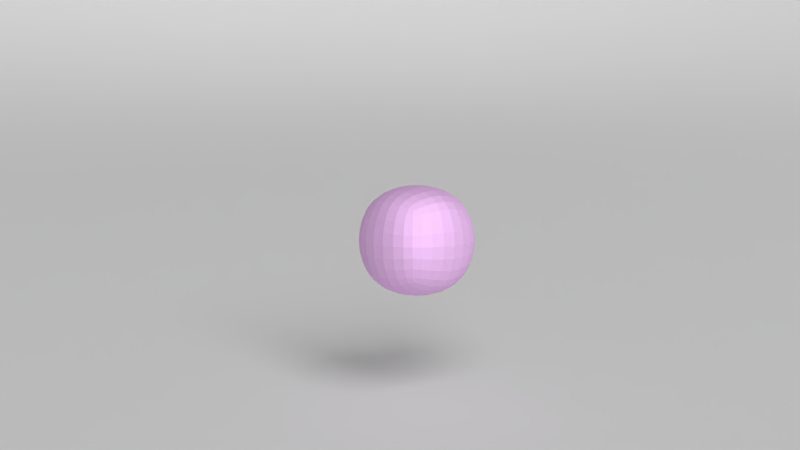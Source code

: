 # Source: rock_image.blend  (saved by Blender 2.79.0; exported with 4.5.12 LTS)
import bpy
from mathutils import Matrix  # noqa: F401  (used for matrix-valued properties, if any)

bpy.ops.wm.read_factory_settings(use_empty=True)
scene = bpy.context.scene
scene.name = 'Scene'

# ---- collections
col_collection_1 = bpy.data.collections.new('Collection 1'); scene.collection.children.link(col_collection_1)
col_collection_6 = bpy.data.collections.new('Collection 6'); scene.collection.children.link(col_collection_6)

# ---- images (referenced by path relative to the original .blend; pixels are not part of the script)
import os
ASSET_DIR = os.environ.get("B2B_ASSET_DIR", "")  # directory of the original .blend (textures are referenced by path, not embedded)
HERE = os.path.dirname(os.path.abspath(__file__))  # packed textures are extracted next to this script under _unpacked/

def load_image(name, relpath, width, height, colorspace="sRGB"):
    """Load a texture the original file referenced (path relative to the .blend, or extracted next to this script)."""
    p = next((c for c in (os.path.join(HERE, relpath), os.path.join(ASSET_DIR, relpath)) if relpath and os.path.exists(c)), "")
    if p:
        img = bpy.data.images.load(p, check_existing=True)
        img.name = name
    else:  # same state as the original file: an image datablock whose file is absent (Cycles renders it pink)
        img = bpy.data.images.new(name, width, height)
        img.source = "FILE"
        img.filepath = "//" + (relpath or name)
    img.colorspace_settings.name = colorspace
    return img
img_rockcolor_tileable_low_png = load_image('rockcolor_tileable_low.png', 'rockcolor_tileable_low.png', 1024, 1024, 'sRGB')

# ---- materials (node trees are filled in below, after node groups)
mat_rock_image_low = bpy.data.materials.new('rock_image_low')
mat_rock_image_low.alpha_threshold = 0.0
mat_rock_image_low.roughness = 0.5
mat_plane = bpy.data.materials.new('Plane')
mat_plane.alpha_threshold = 0.0
mat_plane.roughness = 0.5
mat_plane.line_color = (0.0, 0.0, 0.0, 1.0)
mat_emitter = bpy.data.materials.new('Emitter')
mat_emitter.alpha_threshold = 0.0
mat_emitter.roughness = 0.5
mat_emitter.line_color = (0.0, 0.0, 0.0, 1.0)

# ---- material node trees
mat_rock_image_low.use_nodes = True; mat_rock_image_low.node_tree.nodes.clear()
_N = mat_rock_image_low.node_tree.nodes; _L = mat_rock_image_low.node_tree.links
n0 = _N.new('ShaderNodeTexImage'); n0.name = 'Image Texture'; n0.location = (-1001, 380)
n0.width = 140
n0.image = img_rockcolor_tileable_low_png
n0.projection = 'BOX'
n0.projection_blend = 0.5143
n1 = _N.new('ShaderNodeMapping'); n1.name = 'Mapping'; n1.location = (-1375, 404)
n2 = _N.new('ShaderNodeTexCoord'); n2.name = 'Texture Coordinate'; n2.location = (-1600, 379)
n3 = _N.new('ShaderNodeOutputMaterial'); n3.name = 'Material Output'; n3.location = (421, 292)
n4 = _N.new('ShaderNodeBsdfAnisotropic'); n4.name = 'Glossy BSDF'; n4.location = (4, 168)
n4.distribution = 'BECKMANN'
n4.inputs[1].default_value = 0.6897
n5 = _N.new('ShaderNodeBsdfDiffuse'); n5.name = 'Diffuse BSDF'; n5.location = (23, 329)
n6 = _N.new('ShaderNodeMixShader'); n6.name = 'Mix Shader'; n6.location = (212, 306)
n6.inputs[0].default_value = 0.2955
n7 = _N.new('ShaderNodeBump'); n7.name = 'Bump'; n7.location = (-415, 107)
n7.inputs[0].default_value = 0.5003
n7.inputs[1].default_value = 0.1
n7.inputs[2].default_value = 1.0
n8 = _N.new('ShaderNodeMix'); n8.name = 'Mix'; n8.location = (-205, 515)
n8.width = 171
n8.data_type = 'RGBA'
n8.blend_type = 'COLOR'
n8.inputs[0].default_value = 0.5802
n9 = _N.new('ShaderNodeRGB'); n9.name = 'RGB'; n9.location = (-713, 560)
n9.outputs[0].default_value = (0.5922, 0.4948, 0.5108, 1.0)
n10 = _N.new('ShaderNodeValToRGB'); n10.name = 'ColorRamp'; n10.location = (-780, 238)
n10.width = 211
n10.color_ramp.interpolation = 'EASE'
while len(n10.color_ramp.elements) > 1: n10.color_ramp.elements.remove(n10.color_ramp.elements[-1])
n10.color_ramp.elements[0].position = 0.181; n10.color_ramp.elements[0].color = (1.0, 1.0, 1.0, 1.0)
_e = n10.color_ramp.elements.new(0.5222); _e.color = (0.0, 0.0, 0.0, 1.0)
n11 = _N.new('ShaderNodeMix'); n11.name = 'Mix.001'; n11.location = (-398, 374)
n11.data_type = 'RGBA'
n11.blend_type = 'DIFFERENCE'
_L.new(n5.outputs[0], n6.inputs[1])
_L.new(n1.outputs[0], n0.inputs[0])
_L.new(n0.outputs[0], n10.inputs[0])
_L.new(n2.outputs[3], n1.inputs[0])
_L.new(n7.outputs[0], n5.inputs[2])
_L.new(n10.outputs[0], n7.inputs[3])
_L.new(n6.outputs[0], n3.inputs[0])
_L.new(n4.outputs[0], n6.inputs[2])
_L.new(n7.outputs[0], n4.inputs[4])
_L.new(n8.outputs[2], n5.inputs[0])
_L.new(n8.outputs[2], n4.inputs[0])
_L.new(n11.outputs[2], n8.inputs[7])
_L.new(n0.outputs[0], n8.inputs[6])
_L.new(n9.outputs[0], n11.inputs[6])
_L.new(n10.outputs[0], n11.inputs[0])
_L.new(n0.outputs[0], n11.inputs[7])
n3.is_active_output = True
mat_plane.use_nodes = True; mat_plane.node_tree.nodes.clear()
_N = mat_plane.node_tree.nodes; _L = mat_plane.node_tree.links
n0 = _N.new('ShaderNodeOutputMaterial'); n0.name = 'Material Output'; n0.location = (300, 300)
n0.width = 120
n1 = _N.new('ShaderNodeBsdfDiffuse'); n1.name = 'Diffuse BSDF'; n1.location = (10, 300)
_L.new(n1.outputs[0], n0.inputs[0])
n0.is_active_output = True
mat_emitter.use_nodes = True; mat_emitter.node_tree.nodes.clear()
_N = mat_emitter.node_tree.nodes; _L = mat_emitter.node_tree.links
n0 = _N.new('ShaderNodeOutputMaterial'); n0.name = 'Material Output'; n0.location = (300, 300)
n0.width = 120
n1 = _N.new('ShaderNodeEmission'); n1.name = 'Emission'; n1.location = (100, 300)
n1.width = 150
n1.inputs[1].default_value = 6.0
_L.new(n1.outputs[0], n0.inputs[0])
n0.is_active_output = True

# ---- world
world_world = bpy.data.worlds.new('World'); scene.world = world_world
world_world.use_nodes = True; world_world.node_tree.nodes.clear()
_N = world_world.node_tree.nodes; _L = world_world.node_tree.links
n0 = _N.new('ShaderNodeOutputWorld'); n0.name = 'World Output'; n0.location = (300, 300)
n0.width = 120
n1 = _N.new('ShaderNodeBackground'); n1.name = 'Background'; n1.location = (10, 300)
n1.width = 150
n1.inputs[0].default_value = (0.1, 0.1, 0.1, 1.0)
n1.inputs[1].default_value = 0.1
_L.new(n1.outputs[0], n0.inputs[0])
n0.is_active_output = True
world_world.color = (0.05088, 0.05088, 0.05088)
world_world.use_sun_shadow = False
world_world.sun_shadow_jitter_overblur = 0.0
world_world.cycles.sampling_method = 'NONE'
world_world.cycles.sample_map_resolution = 256
world_world.light_settings.ao_factor = 0.1

# ---- cameras
cam_camera = bpy.data.cameras.new('Camera')
cam_camera.clip_end = 100.0
cam_camera.lens = 35.0
cam_camera.sensor_width = 32.0
cam_camera.sensor_height = 18.0
cam_camera.ortho_scale = 7.314
cam_camera.dof.focus_distance = 0.0

# ---- meshes
me_cube = bpy.data.meshes.new('Cube')
me_cube.from_pydata([(-1.0, -1.0, -1.0), (-1.0, -1.0, 1.0), (-1.0, 1.0, -1.0), (-1.0, 1.0, 1.0), (1.0, -1.0, -1.0), (1.0, -1.0, 1.0), (1.0, 1.0, -1.0), (1.0, 1.0, 1.0)], [], [(0, 1, 3, 2), (2, 3, 7, 6), (6, 7, 5, 4), (4, 5, 1, 0), (2, 6, 4, 0), (7, 3, 1, 5)])
me_cube.materials.append(mat_rock_image_low)
me_cube.use_remesh_preserve_volume = False
me_cube.use_remesh_preserve_attributes = False
me_cube.use_mirror_vertex_groups = False
me_cube.update()
me_plane = bpy.data.meshes.new('Plane')
me_plane.from_pydata([(10.0, -10.0, 0.0), (-10.0, -10.0, 0.0), (10.0, 10.0, 0.0), (-10.0, 10.0, 0.0), (-13.0, -13.0, 7.5), (13.0, 13.0, 7.5), (-13.0, 13.0, 7.5), (-10.0, -9.0, 0.0), (10.0, -9.0, 0.0), (-13.0, -11.7, 7.5), (9.0, -10.0, 0.0), (9.0, 10.0, 0.0), (11.7, 13.0, 7.5), (9.0, -9.0, 0.0), (13.0, 13.0, 7.125), (-13.0, -13.0, 7.125), (-13.0, 13.0, 7.125), (-13.0, -11.7, 7.125), (11.7, 13.0, 7.125), (-13.0, -13.0, 3.562), (13.0, 13.0, 3.562), (-13.0, 13.0, 3.562), (-13.0, -11.7, 3.562), (11.7, 13.0, 3.562)], [], [(13, 10, 1, 7), (18, 16, 6, 12), (17, 15, 4, 9), (11, 13, 7, 3), (16, 17, 9, 6), (8, 0, 10, 13), (14, 18, 12, 5), (2, 8, 13, 11), (23, 21, 16, 18), (22, 19, 15, 17), (21, 22, 17, 16), (20, 23, 18, 14), (11, 3, 21, 23), (7, 1, 19, 22), (3, 7, 22, 21), (2, 11, 23, 20)])
me_plane.polygons.foreach_set('use_smooth', [True] * 16)
me_plane.materials.append(mat_plane)
me_plane.use_remesh_preserve_volume = False
me_plane.use_remesh_preserve_attributes = False
me_plane.use_mirror_vertex_groups = False
me_plane.update()
me_plane_001 = bpy.data.meshes.new('Plane.001')
me_plane_001.from_pydata([(1.0, -1.0, 0.0), (-1.0, -1.0, 0.0), (1.0, 1.0, 0.0), (-1.0, 1.0, 0.0)], [], [(2, 3, 1, 0)])
me_plane_001.materials.append(mat_emitter)
me_plane_001.use_remesh_preserve_volume = False
me_plane_001.use_remesh_preserve_attributes = False
me_plane_001.use_mirror_vertex_groups = False
me_plane_001.update()

# ---- objects
ob_cube = bpy.data.objects.new('Cube', me_cube)
ob_plane = bpy.data.objects.new('Plane', me_plane)
ob_camera = bpy.data.objects.new('Camera', cam_camera)
ob_emitter = bpy.data.objects.new('Emitter', me_plane_001)

# ---- transforms, parenting, visibility, modifiers, constraints
ob_cube.location = (1.111, -1.204, 1.389)
ob_cube.lineart.crease_threshold = 0.0
_m = ob_cube.modifiers.new('Subsurf', 'SUBSURF')
_m.uv_smooth = 'PRESERVE_CORNERS'
_m.levels = 5
_m.render_levels = 3
_m.show_only_control_edges = False
_m = ob_cube.modifiers.new('Displace', 'DISPLACE')
_m.strength = -0.45
_m = ob_cube.modifiers.new('Displace.001', 'DISPLACE')
_m.strength = -0.4
_m = ob_cube.modifiers.new('Displace.002', 'DISPLACE')
_m.strength = 0.005
ob_plane.location = (0.0, 0.0, -0.349)
ob_plane.scale = (4.0, 4.0, 4.0)
ob_plane.hide_select = True
ob_plane.lineart.crease_threshold = 0.0
_m = ob_plane.modifiers.new('Subsurf', 'SUBSURF')
_m.uv_smooth = 'PRESERVE_CORNERS'
_m.quality = 2
_m.levels = 2
_m.show_only_control_edges = False
ob_camera.location = (6.046, -5.537, 2.195)
ob_camera.rotation_euler = (1.466, -1.204e-05, 0.8693)
ob_camera.scale = (1.0, 1.0, 1.0)
ob_camera.lock_rotations_4d = False
ob_camera.empty_display_type = 'ARROWS'
ob_camera.color = (0.0, 0.0, 0.0, 0.0)
ob_camera.display_type = 'WIRE'
ob_camera.lineart.crease_threshold = 0.0
ob_emitter.location = (145.0, -65.0, 110.0)
ob_emitter.rotation_euler = (-0.2793, -2.199, -0.06981)
ob_emitter.scale = (72.0, 72.0, 72.0)
ob_emitter.lineart.crease_threshold = 0.0

# ---- collection membership
col_collection_1.objects.link(ob_cube)
col_collection_1.objects.link(ob_plane)
col_collection_1.objects.link(ob_camera)
col_collection_6.objects.link(ob_emitter)

# ---- scene / render settings (as saved in the file)
scene.camera = ob_camera
scene.frame_start = 1; scene.frame_end = 250; scene.frame_set(1)
scene.render.engine = 'CYCLES'
scene.render.image_settings.color_mode = 'RGB'
scene.render.image_settings.compression = 90
scene.render.resolution_percentage = 25
scene.render.dither_intensity = 0.0
scene.render.bake_margin = 2
scene.render.bake_bias = 0.0
scene.cycles.use_denoising = False
scene.cycles.samples = 50
scene.cycles.sampling_pattern = 'TABULATED_SOBOL'
scene.cycles.light_sampling_threshold = 0.0
scene.cycles.use_adaptive_sampling = False
scene.cycles.use_light_tree = False
scene.cycles.blur_glossy = 0.0
scene.cycles.volume_bounces = 1
scene.cycles.pixel_filter_type = 'GAUSSIAN'
scene.cycles.sample_clamp_direct = 1.0
scene.cycles.sample_clamp_indirect = 1.0
scene.cycles.debug_bvh_type = 'STATIC_BVH'
scene.view_settings.view_transform = 'Standard'
bpy.context.view_layer.update()
